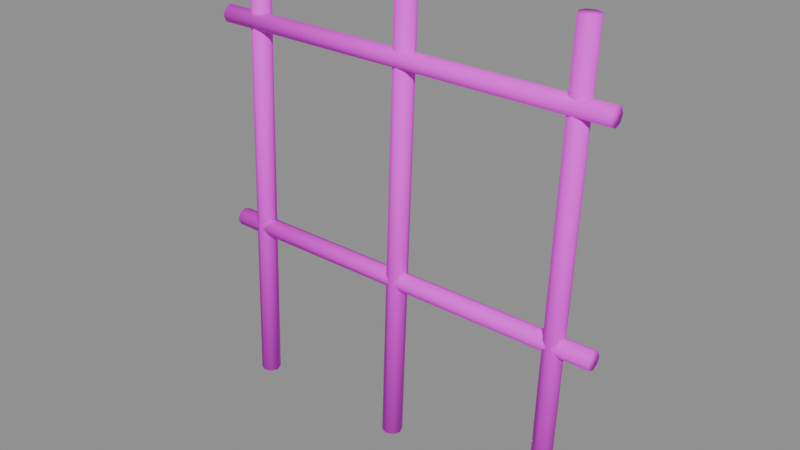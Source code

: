 # Source: trellis_optimized.blend  (saved by Blender 4.5.87; exported with 4.5.12 LTS)
import bpy
from mathutils import Matrix  # noqa: F401  (used for matrix-valued properties, if any)

bpy.ops.wm.read_factory_settings(use_empty=True)
scene = bpy.context.scene
scene.name = '屋顶番茄粗竹支架'

# ---- collections
col_ngq_34 = bpy.data.collections.new('NGQ_34_屋顶番茄粗竹支架'); scene.collection.children.link(col_ngq_34)

# ---- images (referenced by path relative to the original .blend; pixels are not part of the script)
import os
ASSET_DIR = os.environ.get("B2B_ASSET_DIR", "")  # directory of the original .blend (textures are referenced by path, not embedded)
HERE = os.path.dirname(os.path.abspath(__file__))  # packed textures are extracted next to this script under _unpacked/

def load_image(name, relpath, width, height, colorspace="sRGB"):
    """Load a texture the original file referenced (path relative to the .blend, or extracted next to this script)."""
    p = next((c for c in (os.path.join(HERE, relpath), os.path.join(ASSET_DIR, relpath)) if relpath and os.path.exists(c)), "")
    if p:
        img = bpy.data.images.load(p, check_existing=True)
        img.name = name
    else:  # same state as the original file: an image datablock whose file is absent (Cycles renders it pink)
        img = bpy.data.images.new(name, width, height)
        img.source = "FILE"
        img.filepath = "//" + (relpath or name)
    img.colorspace_settings.name = colorspace
    return img
img_sea = load_image('SEA_暖木公共色板', 'sea_cabin_timber_8x8_512.png', 1024, 1024, 'sRGB')
img_ngq_image2 = load_image('NGQ_image2_广告画图集', 'poster_atlas.png', 1024, 1024, 'sRGB')

# ---- materials (node trees are filled in below, after node groups)
mat_sea_matte = bpy.data.materials.new('SEA_Matte')

# ---- material node trees
mat_sea_matte.use_nodes = True; mat_sea_matte.node_tree.nodes.clear()
_N = mat_sea_matte.node_tree.nodes; _L = mat_sea_matte.node_tree.links
n0 = _N.new('ShaderNodeOutputMaterial'); n0.name = 'Material Output'; n0.location = (0, 0)
n1 = _N.new('ShaderNodeBsdfPrincipled'); n1.name = 'Principled BSDF'; n1.location = (0, 0)
n1.inputs[2].default_value = 0.78
n2 = _N.new('ShaderNodeUVMap'); n2.name = 'UV Map'; n2.location = (0, 0)
n2.uv_map = 'PaletteUV'
n3 = _N.new('ShaderNodeTexImage'); n3.name = 'Image Texture'; n3.location = (0, 0)
n3.image = img_sea
n3.interpolation = 'Closest'
n4 = _N.new('ShaderNodeUVMap'); n4.name = 'UV Map.001'; n4.location = (0, 0)
n4.uv_map = 'PosterUV'
n5 = _N.new('ShaderNodeTexImage'); n5.name = 'Image Texture.001'; n5.location = (0, 0)
n5.image = img_ngq_image2
n6 = _N.new('ShaderNodeAttribute'); n6.name = 'Attribute'; n6.location = (0, 0)
n6.attribute_name = 'PosterMask'
n7 = _N.new('ShaderNodeMixRGB'); n7.name = 'Mix (Legacy)'; n7.location = (0, 0)
_L.new(n2.outputs[0], n3.inputs[0])
_L.new(n4.outputs[0], n5.inputs[0])
_L.new(n6.outputs[2], n7.inputs[0])
_L.new(n3.outputs[0], n7.inputs[1])
_L.new(n5.outputs[0], n7.inputs[2])
_L.new(n7.outputs[0], n1.inputs[0])
_L.new(n1.outputs[0], n0.inputs[0])
n0.is_active_output = True

# ---- meshes
me_x = bpy.data.meshes.new('粗竹架')
me_x.from_pydata([(-1.32, -0.025, 0.003759), (-1.299, -0.07449, 0.00402), (-1.25, -0.09499, 0.003103), (-1.2, -0.07449, 0.001546), (-1.18, -0.025, 0.0002604), (-1.201, 0.02449, 0.0), (-1.25, 0.04499, 0.0009169), (-1.3, 0.02449, 0.002474), (-1.24, 0.025, 3.204), (-1.219, -0.02449, 3.204), (-1.17, -0.04499, 3.203), (-1.12, -0.02449, 3.202), (-1.1, 0.025, 3.2), (-1.121, 0.07449, 3.2), (-1.17, 0.09499, 3.201), (-1.22, 0.07449, 3.202), (-0.12, -0.025, 0.003759), (-0.09946, -0.07449, 0.00402), (-0.04997, -0.09499, 0.003103), (-0.0004987, -0.07449, 0.001546), (0.01998, -0.025, 0.0002604), (-0.0005373, 0.02449, 6.985e-10), (-0.05003, 0.04499, 0.0009169), (-0.0995, 0.02449, 0.002474), (-0.03998, 0.025, 3.204), (-0.01946, -0.02449, 3.204), (0.03003, -0.04499, 3.203), (0.0795, -0.02449, 3.202), (0.09998, 0.025, 3.2), (0.07946, 0.07449, 3.2), (0.02997, 0.09499, 3.201), (-0.0195, 0.07449, 3.202), (1.08, -0.025, 0.003759), (1.101, -0.07449, 0.00402), (1.15, -0.09499, 0.003103), (1.2, -0.07449, 0.001546), (1.22, -0.025, 0.0002604), (1.199, 0.02449, 1.863e-09), (1.15, 0.04499, 0.0009169), (1.1, 0.02449, 0.002474), (1.16, 0.025, 3.204), (1.181, -0.02449, 3.204), (1.23, -0.04499, 3.203), (1.28, -0.02449, 3.202), (1.3, 0.025, 3.2), (1.279, 0.07449, 3.2), (1.23, 0.09499, 3.201), (1.18, 0.07449, 3.202), (-1.45, -0.07, 1.202), (-1.45, -0.05096, 1.156), (-1.45, -0.005, 1.137), (-1.45, 0.04096, 1.156), (-1.45, 0.06, 1.202), (-1.45, 0.04096, 1.248), (-1.45, -0.005, 1.267), (-1.45, -0.05096, 1.248), (1.45, -0.07, 1.202), (1.45, -0.05096, 1.156), (1.45, -0.005, 1.137), (1.45, 0.04096, 1.156), (1.45, 0.06, 1.202), (1.45, 0.04096, 1.248), (1.45, -0.005, 1.267), (1.45, -0.05096, 1.248), (-1.45, -0.07, 2.702), (-1.45, -0.05096, 2.656), (-1.45, -0.005, 2.637), (-1.45, 0.04096, 2.656), (-1.45, 0.06, 2.702), (-1.45, 0.04096, 2.748), (-1.45, -0.005, 2.767), (-1.45, -0.05096, 2.748), (1.45, -0.07, 2.702), (1.45, -0.05096, 2.656), (1.45, -0.005, 2.637), (1.45, 0.04096, 2.656), (1.45, 0.06, 2.702), (1.45, 0.04096, 2.748), (1.45, -0.005, 2.767), (1.45, -0.05096, 2.748)], [], [(0, 9, 8), (2, 9, 1), (3, 10, 2), (4, 11, 3), (5, 12, 4), (5, 14, 13), (7, 14, 6), (0, 15, 7), (4, 2, 0), (11, 13, 15), (0, 1, 9), (2, 10, 9), (3, 11, 10), (4, 12, 11), (5, 13, 12), (5, 6, 14), (7, 15, 14), (0, 8, 15), (0, 7, 6), (6, 5, 4), (4, 3, 2), (2, 1, 0), (0, 6, 4), (15, 8, 9), (9, 10, 15), (10, 11, 15), (11, 12, 13), (13, 14, 15), (17, 24, 16), (18, 25, 17), (19, 26, 18), (20, 27, 19), (21, 28, 20), (22, 29, 21), (22, 31, 30), (16, 31, 23), (20, 18, 16), (27, 29, 31), (17, 25, 24), (18, 26, 25), (19, 27, 26), (20, 28, 27), (21, 29, 28), (22, 30, 29), (22, 23, 31), (16, 24, 31), (16, 23, 20), (23, 22, 20), (22, 21, 20), (20, 19, 18), (18, 17, 16), (31, 24, 25), (25, 26, 27), (27, 28, 29), (29, 30, 31), (31, 25, 27), (32, 41, 40), (34, 41, 33), (35, 42, 34), (36, 43, 35), (36, 45, 44), (38, 45, 37), (39, 46, 38), (32, 47, 39), (33, 32, 36), (47, 41, 43), (32, 33, 41), (34, 42, 41), (35, 43, 42), (36, 44, 43), (36, 37, 45), (38, 46, 45), (39, 47, 46), (32, 40, 47), (32, 39, 36), (39, 38, 36), (38, 37, 36), (36, 35, 34), (34, 33, 36), (47, 40, 41), (41, 42, 43), (43, 44, 47), (44, 45, 47), (45, 46, 47), (49, 56, 48), (50, 57, 49), (51, 58, 50), (52, 59, 51), (53, 60, 52), (54, 61, 53), (55, 62, 54), (48, 63, 55), (49, 48, 52), (61, 62, 63), (49, 57, 56), (50, 58, 57), (51, 59, 58), (52, 60, 59), (53, 61, 60), (54, 62, 61), (55, 63, 62), (48, 56, 63), (48, 55, 52), (55, 54, 52), (54, 53, 52), (52, 51, 50), (50, 49, 52), (63, 56, 59), (56, 57, 59), (57, 58, 59), (59, 60, 63), (60, 61, 63), (65, 72, 64), (66, 73, 65), (67, 74, 66), (68, 75, 67), (69, 76, 68), (70, 77, 69), (71, 78, 70), (64, 79, 71), (65, 64, 68), (75, 77, 79), (65, 73, 72), (66, 74, 73), (67, 75, 74), (68, 76, 75), (69, 77, 76), (70, 78, 77), (71, 79, 78), (64, 72, 79), (64, 71, 70), (70, 69, 64), (69, 68, 64), (68, 67, 66), (66, 65, 68), (79, 72, 73), (73, 74, 75), (75, 76, 77), (77, 78, 79), (79, 73, 75)])
me_x.polygons.foreach_set('use_smooth', [True] * 140)
_uv = me_x.uv_layers.new(name='UVMap')
_uv.uv.foreach_set('vector', [0.4595, 0.8125, 0.4155, 0.8125, 0.4375, 0.7905, 0.4375, 0.8345, 0.4375, 0.7905, 0.4595, 0.8125, 0.4375, 0.8345, 0.4375, 0.7905, 0.4595, 0.8125, 0.4375, 0.8345, 0.4375, 0.7905, 0.4595, 0.8125, 0.4375, 0.8345, 0.4375, 0.7905, 0.4595, 0.8125, 0.4595, 0.8125, 0.4155, 0.8125, 0.4375, 0.7905, 0.4375, 0.8345, 0.4375, 0.7905, 0.4595, 0.8125, 0.4375, 0.8345, 0.4375, 0.7905, 0.4595, 0.8125, 0.4219, 0.8281, 0.4219, 0.7969, 0.4531, 0.7969, 0.4219, 0.8281, 0.4219, 0.7969, 0.4531, 0.7969, 0.4595, 0.8125, 0.4375, 0.8345, 0.4155, 0.8125, 0.4375, 0.8345, 0.4155, 0.8125, 0.4375, 0.7905, 0.4375, 0.8345, 0.4155, 0.8125, 0.4375, 0.7905, 0.4375, 0.8345, 0.4155, 0.8125, 0.4375, 0.7905, 0.4375, 0.8345, 0.4155, 0.8125, 0.4375, 0.7905, 0.4595, 0.8125, 0.4375, 0.8345, 0.4155, 0.8125, 0.4375, 0.8345, 0.4155, 0.8125, 0.4375, 0.7905, 0.4375, 0.8345, 0.4155, 0.8125, 0.4375, 0.7905, 0.4531, 0.7969, 0.4595, 0.8125, 0.4531, 0.8281, 0.4531, 0.8281, 0.4375, 0.8345, 0.4219, 0.8281, 0.4219, 0.8281, 0.4155, 0.8125, 0.4219, 0.7969, 0.4219, 0.7969, 0.4375, 0.7905, 0.4531, 0.7969, 0.4531, 0.7969, 0.4531, 0.8281, 0.4219, 0.8281, 0.4531, 0.7969, 0.4595, 0.8125, 0.4531, 0.8281, 0.4531, 0.8281, 0.4375, 0.8345, 0.4531, 0.7969, 0.4375, 0.8345, 0.4219, 0.8281, 0.4531, 0.7969, 0.4219, 0.8281, 0.4155, 0.8125, 0.4219, 0.7969, 0.4219, 0.7969, 0.4375, 0.7905, 0.4531, 0.7969, 0.4375, 0.8345, 0.4375, 0.7905, 0.4595, 0.8125, 0.4375, 0.8345, 0.4375, 0.7905, 0.4595, 0.8125, 0.4375, 0.8345, 0.4375, 0.7905, 0.4595, 0.8125, 0.4375, 0.8345, 0.4375, 0.7905, 0.4595, 0.8125, 0.4375, 0.8345, 0.4375, 0.7905, 0.4595, 0.8125, 0.4375, 0.8345, 0.4375, 0.7905, 0.4595, 0.8125, 0.4595, 0.8125, 0.4155, 0.8125, 0.4375, 0.7905, 0.4375, 0.8345, 0.4375, 0.7905, 0.4595, 0.8125, 0.4219, 0.8281, 0.4219, 0.7969, 0.4531, 0.7969, 0.4219, 0.8281, 0.4219, 0.7969, 0.4531, 0.7969, 0.4375, 0.8345, 0.4155, 0.8125, 0.4375, 0.7905, 0.4375, 0.8345, 0.4155, 0.8125, 0.4375, 0.7905, 0.4375, 0.8345, 0.4155, 0.8125, 0.4375, 0.7905, 0.4375, 0.8345, 0.4155, 0.8125, 0.4375, 0.7905, 0.4375, 0.8345, 0.4155, 0.8125, 0.4375, 0.7905, 0.4375, 0.8345, 0.4155, 0.8125, 0.4375, 0.7905, 0.4595, 0.8125, 0.4375, 0.8345, 0.4155, 0.8125, 0.4375, 0.8345, 0.4155, 0.8125, 0.4375, 0.7905, 0.4531, 0.7969, 0.4595, 0.8125, 0.4219, 0.8281, 0.4595, 0.8125, 0.4531, 0.8281, 0.4219, 0.8281, 0.4531, 0.8281, 0.4375, 0.8345, 0.4219, 0.8281, 0.4219, 0.8281, 0.4155, 0.8125, 0.4219, 0.7969, 0.4219, 0.7969, 0.4375, 0.7905, 0.4531, 0.7969, 0.4531, 0.7969, 0.4595, 0.8125, 0.4531, 0.8281, 0.4531, 0.8281, 0.4375, 0.8345, 0.4219, 0.8281, 0.4219, 0.8281, 0.4155, 0.8125, 0.4219, 0.7969, 0.4219, 0.7969, 0.4375, 0.7905, 0.4531, 0.7969, 0.4531, 0.7969, 0.4531, 0.8281, 0.4219, 0.8281, 0.4595, 0.8125, 0.4155, 0.8125, 0.4375, 0.7905, 0.4375, 0.8345, 0.4375, 0.7905, 0.4595, 0.8125, 0.4375, 0.8345, 0.4375, 0.7905, 0.4595, 0.8125, 0.4375, 0.8345, 0.4375, 0.7905, 0.4595, 0.8125, 0.4595, 0.8125, 0.4155, 0.8125, 0.4375, 0.7905, 0.4375, 0.8345, 0.4375, 0.7905, 0.4595, 0.8125, 0.4375, 0.8345, 0.4375, 0.7905, 0.4595, 0.8125, 0.4375, 0.8345, 0.4375, 0.7905, 0.4595, 0.8125, 0.4375, 0.7905, 0.4531, 0.7969, 0.4219, 0.8281, 0.4531, 0.7969, 0.4531, 0.8281, 0.4219, 0.8281, 0.4595, 0.8125, 0.4375, 0.8345, 0.4155, 0.8125, 0.4375, 0.8345, 0.4155, 0.8125, 0.4375, 0.7905, 0.4375, 0.8345, 0.4155, 0.8125, 0.4375, 0.7905, 0.4375, 0.8345, 0.4155, 0.8125, 0.4375, 0.7905, 0.4595, 0.8125, 0.4375, 0.8345, 0.4155, 0.8125, 0.4375, 0.8345, 0.4155, 0.8125, 0.4375, 0.7905, 0.4375, 0.8345, 0.4155, 0.8125, 0.4375, 0.7905, 0.4375, 0.8345, 0.4155, 0.8125, 0.4375, 0.7905, 0.4531, 0.7969, 0.4595, 0.8125, 0.4219, 0.8281, 0.4595, 0.8125, 0.4531, 0.8281, 0.4219, 0.8281, 0.4531, 0.8281, 0.4375, 0.8345, 0.4219, 0.8281, 0.4219, 0.8281, 0.4155, 0.8125, 0.4219, 0.7969, 0.4219, 0.7969, 0.4375, 0.7905, 0.4219, 0.8281, 0.4531, 0.7969, 0.4595, 0.8125, 0.4531, 0.8281, 0.4531, 0.8281, 0.4375, 0.8345, 0.4219, 0.8281, 0.4219, 0.8281, 0.4155, 0.8125, 0.4531, 0.7969, 0.4155, 0.8125, 0.4219, 0.7969, 0.4531, 0.7969, 0.4219, 0.7969, 0.4375, 0.7905, 0.4531, 0.7969, 0.1875, 0.8345, 0.1875, 0.7905, 0.2095, 0.8125, 0.1875, 0.8345, 0.1875, 0.7905, 0.2095, 0.8125, 0.1875, 0.8345, 0.1875, 0.7905, 0.2095, 0.8125, 0.1875, 0.8345, 0.1875, 0.7905, 0.2095, 0.8125, 0.1875, 0.8345, 0.1875, 0.7905, 0.2095, 0.8125, 0.1875, 0.8345, 0.1875, 0.7905, 0.2095, 0.8125, 0.1875, 0.8345, 0.1875, 0.7905, 0.2095, 0.8125, 0.1875, 0.8345, 0.1875, 0.7905, 0.2095, 0.8125, 0.1875, 0.7905, 0.2031, 0.7969, 0.1719, 0.8281, 0.1719, 0.7969, 0.1875, 0.7905, 0.2031, 0.7969, 0.1875, 0.8345, 0.1655, 0.8125, 0.1875, 0.7905, 0.1875, 0.8345, 0.1655, 0.8125, 0.1875, 0.7905, 0.1875, 0.8345, 0.1655, 0.8125, 0.1875, 0.7905, 0.1875, 0.8345, 0.1655, 0.8125, 0.1875, 0.7905, 0.1875, 0.8345, 0.1655, 0.8125, 0.1875, 0.7905, 0.1875, 0.8345, 0.1655, 0.8125, 0.1875, 0.7905, 0.1875, 0.8345, 0.1655, 0.8125, 0.1875, 0.7905, 0.1875, 0.8345, 0.1655, 0.8125, 0.1875, 0.7905, 0.2031, 0.7969, 0.2095, 0.8125, 0.1719, 0.8281, 0.2095, 0.8125, 0.2031, 0.8281, 0.1719, 0.8281, 0.2031, 0.8281, 0.1875, 0.8345, 0.1719, 0.8281, 0.1719, 0.8281, 0.1655, 0.8125, 0.1719, 0.7969, 0.1719, 0.7969, 0.1875, 0.7905, 0.1719, 0.8281, 0.2031, 0.7969, 0.2095, 0.8125, 0.1719, 0.8281, 0.2095, 0.8125, 0.2031, 0.8281, 0.1719, 0.8281, 0.2031, 0.8281, 0.1875, 0.8345, 0.1719, 0.8281, 0.1719, 0.8281, 0.1655, 0.8125, 0.2031, 0.7969, 0.1655, 0.8125, 0.1719, 0.7969, 0.2031, 0.7969, 0.1875, 0.8345, 0.1875, 0.7905, 0.2095, 0.8125, 0.1875, 0.8345, 0.1875, 0.7905, 0.2095, 0.8125, 0.1875, 0.8345, 0.1875, 0.7905, 0.2095, 0.8125, 0.1875, 0.8345, 0.1875, 0.7905, 0.2095, 0.8125, 0.1875, 0.8345, 0.1875, 0.7905, 0.2095, 0.8125, 0.1875, 0.8345, 0.1875, 0.7905, 0.2095, 0.8125, 0.1875, 0.8345, 0.1875, 0.7905, 0.2095, 0.8125, 0.1875, 0.8345, 0.1875, 0.7905, 0.2095, 0.8125, 0.1875, 0.7905, 0.2031, 0.7969, 0.1719, 0.8281, 0.1719, 0.8281, 0.1719, 0.7969, 0.2031, 0.7969, 0.1875, 0.8345, 0.1655, 0.8125, 0.1875, 0.7905, 0.1875, 0.8345, 0.1655, 0.8125, 0.1875, 0.7905, 0.1875, 0.8345, 0.1655, 0.8125, 0.1875, 0.7905, 0.1875, 0.8345, 0.1655, 0.8125, 0.1875, 0.7905, 0.1875, 0.8345, 0.1655, 0.8125, 0.1875, 0.7905, 0.1875, 0.8345, 0.1655, 0.8125, 0.1875, 0.7905, 0.1875, 0.8345, 0.1655, 0.8125, 0.1875, 0.7905, 0.1875, 0.8345, 0.1655, 0.8125, 0.1875, 0.7905, 0.2031, 0.7969, 0.2095, 0.8125, 0.2031, 0.8281, 0.2031, 0.8281, 0.1875, 0.8345, 0.2031, 0.7969, 0.1875, 0.8345, 0.1719, 0.8281, 0.2031, 0.7969, 0.1719, 0.8281, 0.1655, 0.8125, 0.1719, 0.7969, 0.1719, 0.7969, 0.1875, 0.7905, 0.1719, 0.8281, 0.2031, 0.7969, 0.2095, 0.8125, 0.2031, 0.8281, 0.2031, 0.8281, 0.1875, 0.8345, 0.1719, 0.8281, 0.1719, 0.8281, 0.1655, 0.8125, 0.1719, 0.7969, 0.1719, 0.7969, 0.1875, 0.7905, 0.2031, 0.7969, 0.2031, 0.7969, 0.2031, 0.8281, 0.1719, 0.8281])
me_x.materials.append(mat_sea_matte)
me_x.update()

# ---- objects
ob_surface_sea_matte = bpy.data.objects.new('Surface_SEA_Matte', me_x)

# ---- transforms, parenting, visibility, modifiers, constraints
ob_surface_sea_matte.location = (0.0, 0.0, 0.0)

# ---- collection membership
col_ngq_34.objects.link(ob_surface_sea_matte)

# ---- scene / render settings (as saved in the file)
scene.frame_start = 1; scene.frame_end = 250; scene.frame_set(1)
scene.render.engine = 'BLENDER_EEVEE_NEXT'
bpy.context.view_layer.update()

# ---- added for rendering (the .blend has no active camera and no usable light): camera, sun + grey world if the file has none
cam_auto = bpy.data.cameras.new('AutoCamera')
cam_auto.lens = 50.0
cam_auto.sensor_width = 36.0
cam_auto.clip_end = 1000.0
ob_auto_camera = bpy.data.objects.new('AutoCamera', cam_auto)
scene.collection.objects.link(ob_auto_camera)
ob_auto_camera.location = (4.00226, -4.80271, 4.80382)
ob_auto_camera.rotation_euler = (1.09748, -7.21219e-08, 0.694738)
scene.camera = ob_auto_camera
light_auto_sun = bpy.data.lights.new('AutoSun', 'SUN')
light_auto_sun.energy = 3.0
light_auto_sun.angle = 0.0523599
ob_auto_sun = bpy.data.objects.new('AutoSun', light_auto_sun)
scene.collection.objects.link(ob_auto_sun)
ob_auto_sun.rotation_euler = (0.872665, 0.174533, 0.523599)
if scene.world is None:
    world_auto = bpy.data.worlds.new('AutoWorld')
    world_auto.color = (0.3, 0.3, 0.3)
    scene.world = world_auto
bpy.context.view_layer.update()
